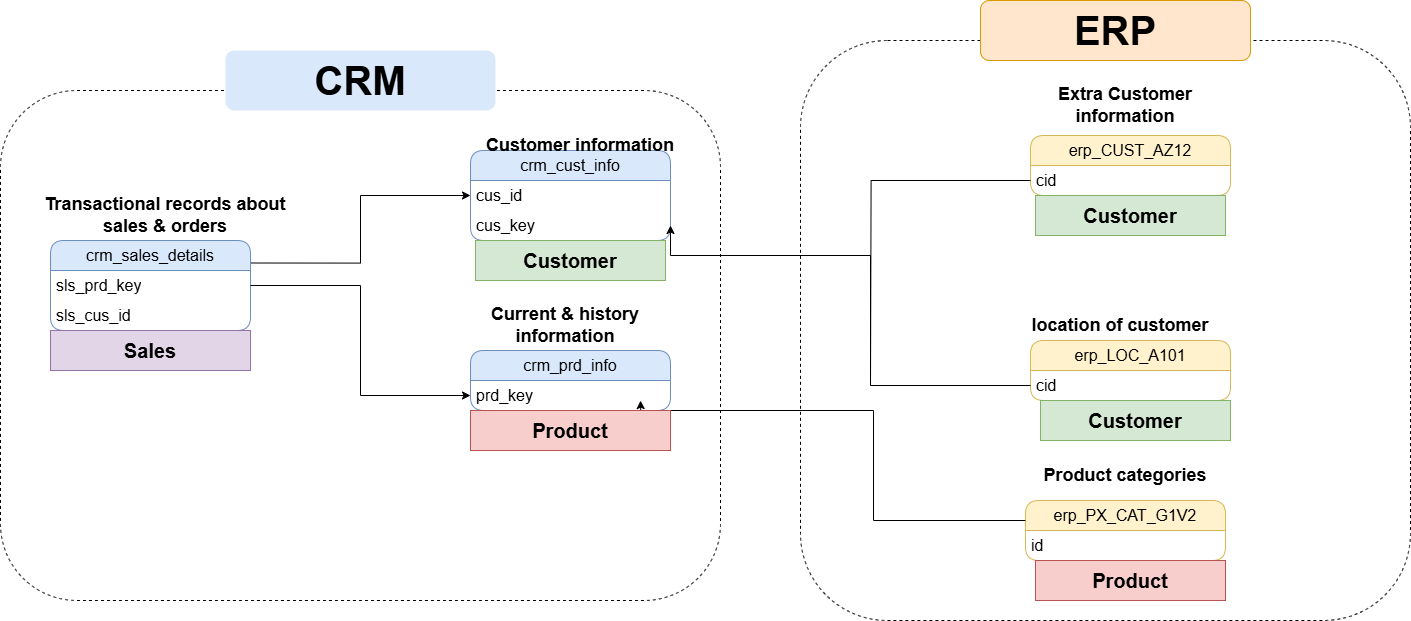

The diagram above was exported from draw.io. Its source (the exported page's mxGraphModel, read from the mxfile embedded in the PNG):
<mxGraphModel dx="2608" dy="2756" grid="1" gridSize="10" guides="1" tooltips="1" connect="1" arrows="1" fold="1" page="1" pageScale="1" pageWidth="1200" pageHeight="1920" math="0" shadow="0">
  <root>
    <mxCell id="0" />
    <mxCell id="1" parent="0" />
    <mxCell id="iqInRDiMmIJK_WrabG9Z-1" value="crm_cust_info" style="swimlane;fontStyle=0;childLayout=stackLayout;horizontal=1;startSize=30;horizontalStack=0;resizeParent=1;resizeParentMax=0;resizeLast=0;collapsible=1;marginBottom=0;whiteSpace=wrap;html=1;rounded=1;fillColor=#dae8fc;strokeColor=#6c8ebf;" parent="1" vertex="1">
      <mxGeometry x="40" y="140" width="200" height="90" as="geometry" />
    </mxCell>
    <mxCell id="iqInRDiMmIJK_WrabG9Z-2" value="cus_id" style="text;strokeColor=none;fillColor=none;align=left;verticalAlign=middle;spacingLeft=4;spacingRight=4;overflow=hidden;points=[[0,0.5],[1,0.5]];portConstraint=eastwest;rotatable=0;whiteSpace=wrap;html=1;" parent="iqInRDiMmIJK_WrabG9Z-1" vertex="1">
      <mxGeometry y="30" width="200" height="30" as="geometry" />
    </mxCell>
    <mxCell id="iqInRDiMmIJK_WrabG9Z-23" value="cus_key" style="text;strokeColor=none;fillColor=none;align=left;verticalAlign=middle;spacingLeft=4;spacingRight=4;overflow=hidden;points=[[0,0.5],[1,0.5]];portConstraint=eastwest;rotatable=0;whiteSpace=wrap;html=1;" parent="iqInRDiMmIJK_WrabG9Z-1" vertex="1">
      <mxGeometry y="60" width="200" height="30" as="geometry" />
    </mxCell>
    <mxCell id="iqInRDiMmIJK_WrabG9Z-5" value="&lt;b&gt;&lt;font style=&quot;font-size: 18px;&quot;&gt;Customer information&lt;/font&gt;&lt;/b&gt;" style="text;html=1;align=center;verticalAlign=middle;whiteSpace=wrap;rounded=0;" parent="1" vertex="1">
      <mxGeometry x="55" y="120" width="190" height="30" as="geometry" />
    </mxCell>
    <mxCell id="iqInRDiMmIJK_WrabG9Z-6" value="crm_prd_info" style="swimlane;fontStyle=0;childLayout=stackLayout;horizontal=1;startSize=30;horizontalStack=0;resizeParent=1;resizeParentMax=0;resizeLast=0;collapsible=1;marginBottom=0;whiteSpace=wrap;html=1;rounded=1;fillColor=#dae8fc;strokeColor=#6c8ebf;" parent="1" vertex="1">
      <mxGeometry x="40" y="340" width="200" height="60" as="geometry" />
    </mxCell>
    <mxCell id="iqInRDiMmIJK_WrabG9Z-7" value="prd_key" style="text;strokeColor=none;fillColor=none;align=left;verticalAlign=middle;spacingLeft=4;spacingRight=4;overflow=hidden;points=[[0,0.5],[1,0.5]];portConstraint=eastwest;rotatable=0;whiteSpace=wrap;html=1;" parent="iqInRDiMmIJK_WrabG9Z-6" vertex="1">
      <mxGeometry y="30" width="200" height="30" as="geometry" />
    </mxCell>
    <mxCell id="iqInRDiMmIJK_WrabG9Z-8" value="&lt;b&gt;&lt;font style=&quot;font-size: 18px;&quot;&gt;Current &amp;amp; history information&lt;/font&gt;&lt;/b&gt;" style="text;html=1;align=center;verticalAlign=middle;whiteSpace=wrap;rounded=0;" parent="1" vertex="1">
      <mxGeometry x="10" y="300" width="250" height="30" as="geometry" />
    </mxCell>
    <mxCell id="iqInRDiMmIJK_WrabG9Z-18" style="edgeStyle=orthogonalEdgeStyle;rounded=0;orthogonalLoop=1;jettySize=auto;html=1;exitX=1;exitY=0.25;exitDx=0;exitDy=0;entryX=0;entryY=0.5;entryDx=0;entryDy=0;" parent="1" source="iqInRDiMmIJK_WrabG9Z-9" target="iqInRDiMmIJK_WrabG9Z-2" edge="1">
      <mxGeometry relative="1" as="geometry" />
    </mxCell>
    <mxCell id="iqInRDiMmIJK_WrabG9Z-9" value="crm_sales_details" style="swimlane;fontStyle=0;childLayout=stackLayout;horizontal=1;startSize=30;horizontalStack=0;resizeParent=1;resizeParentMax=0;resizeLast=0;collapsible=1;marginBottom=0;whiteSpace=wrap;html=1;rounded=1;fillColor=#dae8fc;strokeColor=#6c8ebf;" parent="1" vertex="1">
      <mxGeometry x="-380" y="230" width="200" height="90" as="geometry" />
    </mxCell>
    <mxCell id="iqInRDiMmIJK_WrabG9Z-10" value="sls_prd_key" style="text;strokeColor=none;fillColor=none;align=left;verticalAlign=middle;spacingLeft=4;spacingRight=4;overflow=hidden;points=[[0,0.5],[1,0.5]];portConstraint=eastwest;rotatable=0;whiteSpace=wrap;html=1;" parent="iqInRDiMmIJK_WrabG9Z-9" vertex="1">
      <mxGeometry y="30" width="200" height="30" as="geometry" />
    </mxCell>
    <mxCell id="iqInRDiMmIJK_WrabG9Z-12" value="sls_cus_id" style="text;strokeColor=none;fillColor=none;align=left;verticalAlign=middle;spacingLeft=4;spacingRight=4;overflow=hidden;points=[[0,0.5],[1,0.5]];portConstraint=eastwest;rotatable=0;whiteSpace=wrap;html=1;" parent="iqInRDiMmIJK_WrabG9Z-9" vertex="1">
      <mxGeometry y="60" width="200" height="30" as="geometry" />
    </mxCell>
    <mxCell id="iqInRDiMmIJK_WrabG9Z-11" value="&lt;span style=&quot;font-size: 18px;&quot;&gt;&lt;b&gt;Transactional records about sales &amp;amp; orders&lt;/b&gt;&lt;/span&gt;" style="text;html=1;align=center;verticalAlign=middle;whiteSpace=wrap;rounded=0;" parent="1" vertex="1">
      <mxGeometry x="-390" y="190" width="250" height="30" as="geometry" />
    </mxCell>
    <mxCell id="iqInRDiMmIJK_WrabG9Z-15" style="edgeStyle=orthogonalEdgeStyle;rounded=0;orthogonalLoop=1;jettySize=auto;html=1;exitX=1;exitY=0.5;exitDx=0;exitDy=0;" parent="1" source="iqInRDiMmIJK_WrabG9Z-10" target="iqInRDiMmIJK_WrabG9Z-7" edge="1">
      <mxGeometry relative="1" as="geometry" />
    </mxCell>
    <mxCell id="iqInRDiMmIJK_WrabG9Z-19" value="erp_CUST_AZ12" style="swimlane;fontStyle=0;childLayout=stackLayout;horizontal=1;startSize=30;horizontalStack=0;resizeParent=1;resizeParentMax=0;resizeLast=0;collapsible=1;marginBottom=0;whiteSpace=wrap;html=1;rounded=1;fillColor=#fff2cc;strokeColor=#d6b656;" parent="1" vertex="1">
      <mxGeometry x="600" y="125" width="200" height="60" as="geometry" />
    </mxCell>
    <mxCell id="iqInRDiMmIJK_WrabG9Z-67" style="edgeStyle=orthogonalEdgeStyle;rounded=0;orthogonalLoop=1;jettySize=auto;html=1;startArrow=none;startFill=0;endArrow=none;" parent="iqInRDiMmIJK_WrabG9Z-19" source="iqInRDiMmIJK_WrabG9Z-20" edge="1">
      <mxGeometry relative="1" as="geometry">
        <mxPoint x="-160" y="250" as="targetPoint" />
      </mxGeometry>
    </mxCell>
    <mxCell id="iqInRDiMmIJK_WrabG9Z-20" value="cid" style="text;strokeColor=none;fillColor=none;align=left;verticalAlign=middle;spacingLeft=4;spacingRight=4;overflow=hidden;points=[[0,0.5],[1,0.5]];portConstraint=eastwest;rotatable=0;whiteSpace=wrap;html=1;" parent="iqInRDiMmIJK_WrabG9Z-19" vertex="1">
      <mxGeometry y="30" width="200" height="30" as="geometry" />
    </mxCell>
    <mxCell id="iqInRDiMmIJK_WrabG9Z-21" value="&lt;b&gt;&lt;font style=&quot;font-size: 18px;&quot;&gt;Extra Customer information&lt;/font&gt;&lt;/b&gt;" style="text;html=1;align=center;verticalAlign=middle;whiteSpace=wrap;rounded=0;" parent="1" vertex="1">
      <mxGeometry x="600" y="80" width="190" height="30" as="geometry" />
    </mxCell>
    <mxCell id="iqInRDiMmIJK_WrabG9Z-26" value="erp_LOC_A101" style="swimlane;fontStyle=0;childLayout=stackLayout;horizontal=1;startSize=30;horizontalStack=0;resizeParent=1;resizeParentMax=0;resizeLast=0;collapsible=1;marginBottom=0;whiteSpace=wrap;html=1;rounded=1;fillColor=#fff2cc;strokeColor=#d6b656;" parent="1" vertex="1">
      <mxGeometry x="600" y="330" width="200" height="60" as="geometry" />
    </mxCell>
    <mxCell id="iqInRDiMmIJK_WrabG9Z-27" value="cid" style="text;strokeColor=none;fillColor=none;align=left;verticalAlign=middle;spacingLeft=4;spacingRight=4;overflow=hidden;points=[[0,0.5],[1,0.5]];portConstraint=eastwest;rotatable=0;whiteSpace=wrap;html=1;" parent="iqInRDiMmIJK_WrabG9Z-26" vertex="1">
      <mxGeometry y="30" width="200" height="30" as="geometry" />
    </mxCell>
    <mxCell id="iqInRDiMmIJK_WrabG9Z-28" value="&lt;span style=&quot;font-size: 18px;&quot;&gt;&lt;b&gt;location of customer&lt;/b&gt;&lt;/span&gt;" style="text;html=1;align=center;verticalAlign=middle;whiteSpace=wrap;rounded=0;" parent="1" vertex="1">
      <mxGeometry x="595" y="300" width="190" height="30" as="geometry" />
    </mxCell>
    <mxCell id="iqInRDiMmIJK_WrabG9Z-40" value="erp_PX_CAT_G1V2" style="swimlane;fontStyle=0;childLayout=stackLayout;horizontal=1;startSize=30;horizontalStack=0;resizeParent=1;resizeParentMax=0;resizeLast=0;collapsible=1;marginBottom=0;whiteSpace=wrap;html=1;rounded=1;fillColor=#fff2cc;strokeColor=#d6b656;" parent="1" vertex="1">
      <mxGeometry x="595" y="490" width="200" height="60" as="geometry" />
    </mxCell>
    <mxCell id="iqInRDiMmIJK_WrabG9Z-41" value="id" style="text;strokeColor=none;fillColor=none;align=left;verticalAlign=middle;spacingLeft=4;spacingRight=4;overflow=hidden;points=[[0,0.5],[1,0.5]];portConstraint=eastwest;rotatable=0;whiteSpace=wrap;html=1;" parent="iqInRDiMmIJK_WrabG9Z-40" vertex="1">
      <mxGeometry y="30" width="200" height="30" as="geometry" />
    </mxCell>
    <mxCell id="iqInRDiMmIJK_WrabG9Z-42" value="&lt;span style=&quot;font-size: 18px;&quot;&gt;&lt;b&gt;Product categories&lt;/b&gt;&lt;/span&gt;" style="text;html=1;align=center;verticalAlign=middle;whiteSpace=wrap;rounded=0;" parent="1" vertex="1">
      <mxGeometry x="600" y="450" width="190" height="30" as="geometry" />
    </mxCell>
    <mxCell id="iqInRDiMmIJK_WrabG9Z-58" style="edgeStyle=orthogonalEdgeStyle;rounded=0;orthogonalLoop=1;jettySize=auto;html=1;entryX=1;entryY=0.5;entryDx=0;entryDy=0;" parent="1" source="iqInRDiMmIJK_WrabG9Z-27" target="iqInRDiMmIJK_WrabG9Z-23" edge="1">
      <mxGeometry relative="1" as="geometry">
        <mxPoint x="280" y="260" as="targetPoint" />
        <Array as="points">
          <mxPoint x="440" y="375" />
          <mxPoint x="440" y="245" />
        </Array>
      </mxGeometry>
    </mxCell>
    <mxCell id="iqInRDiMmIJK_WrabG9Z-60" value="" style="rounded=1;whiteSpace=wrap;html=1;fillColor=none;dashed=1;" parent="1" vertex="1">
      <mxGeometry x="-430" y="80" width="720" height="510" as="geometry" />
    </mxCell>
    <mxCell id="iqInRDiMmIJK_WrabG9Z-70" style="edgeStyle=orthogonalEdgeStyle;rounded=0;orthogonalLoop=1;jettySize=auto;html=1;entryX=0.889;entryY=0.608;entryDx=0;entryDy=0;entryPerimeter=0;" parent="1" source="iqInRDiMmIJK_WrabG9Z-40" edge="1">
      <mxGeometry relative="1" as="geometry">
        <mxPoint x="210.07999999999993" y="390.0799999999999" as="targetPoint" />
        <Array as="points">
          <mxPoint x="443" y="510" />
          <mxPoint x="443" y="400" />
          <mxPoint x="210" y="400" />
        </Array>
      </mxGeometry>
    </mxCell>
    <mxCell id="iqInRDiMmIJK_WrabG9Z-72" value="" style="rounded=1;whiteSpace=wrap;html=1;fillColor=none;dashed=1;" parent="1" vertex="1">
      <mxGeometry x="370" y="30" width="610" height="580" as="geometry" />
    </mxCell>
    <mxCell id="iqInRDiMmIJK_WrabG9Z-73" value="&lt;font style=&quot;font-size: 40px;&quot;&gt;&lt;b&gt;ERP&lt;/b&gt;&lt;/font&gt;" style="rounded=1;whiteSpace=wrap;html=1;fillColor=#ffe6cc;strokeColor=#d79b00;" parent="1" vertex="1">
      <mxGeometry x="550" y="-10" width="270" height="60" as="geometry" />
    </mxCell>
    <mxCell id="PHHGDDIyIbg26NahSOMF-1" value="&lt;span style=&quot;font-size: 20px;&quot;&gt;&lt;b&gt;Product&lt;/b&gt;&lt;/span&gt;" style="text;html=1;strokeColor=#b85450;fillColor=#f8cecc;align=center;verticalAlign=middle;whiteSpace=wrap;overflow=hidden;" parent="1" vertex="1">
      <mxGeometry x="40" y="400" width="200" height="40" as="geometry" />
    </mxCell>
    <mxCell id="PHHGDDIyIbg26NahSOMF-2" value="&lt;span style=&quot;font-size: 20px;&quot;&gt;&lt;b&gt;Product&lt;/b&gt;&lt;/span&gt;" style="text;html=1;strokeColor=#b85450;fillColor=#f8cecc;align=center;verticalAlign=middle;whiteSpace=wrap;overflow=hidden;" parent="1" vertex="1">
      <mxGeometry x="605" y="550" width="190" height="40" as="geometry" />
    </mxCell>
    <mxCell id="PHHGDDIyIbg26NahSOMF-3" value="&lt;span style=&quot;font-size: 20px;&quot;&gt;&lt;b&gt;Customer&lt;/b&gt;&lt;/span&gt;" style="text;html=1;strokeColor=#82b366;fillColor=#d5e8d4;align=center;verticalAlign=middle;whiteSpace=wrap;overflow=hidden;" parent="1" vertex="1">
      <mxGeometry x="610" y="390" width="190" height="40" as="geometry" />
    </mxCell>
    <mxCell id="PHHGDDIyIbg26NahSOMF-4" value="&lt;span style=&quot;font-size: 20px;&quot;&gt;&lt;b&gt;Customer&lt;/b&gt;&lt;/span&gt;" style="text;html=1;strokeColor=#82b366;fillColor=#d5e8d4;align=center;verticalAlign=middle;whiteSpace=wrap;overflow=hidden;" parent="1" vertex="1">
      <mxGeometry x="45" y="230" width="190" height="40" as="geometry" />
    </mxCell>
    <mxCell id="PHHGDDIyIbg26NahSOMF-5" value="&lt;span style=&quot;font-size: 20px;&quot;&gt;&lt;b&gt;Customer&lt;/b&gt;&lt;/span&gt;" style="text;html=1;strokeColor=#82b366;fillColor=#d5e8d4;align=center;verticalAlign=middle;whiteSpace=wrap;overflow=hidden;" parent="1" vertex="1">
      <mxGeometry x="605" y="185" width="190" height="40" as="geometry" />
    </mxCell>
    <mxCell id="iqInRDiMmIJK_WrabG9Z-50" value="&lt;font style=&quot;font-size: 40px;&quot;&gt;&lt;b&gt;CRM&lt;/b&gt;&lt;/font&gt;" style="rounded=1;whiteSpace=wrap;html=1;strokeColor=none;fillColor=#dae8fc;" parent="1" vertex="1">
      <mxGeometry x="-205" y="40" width="270" height="60" as="geometry" />
    </mxCell>
    <mxCell id="PHHGDDIyIbg26NahSOMF-7" value="&lt;span style=&quot;font-size: 20px;&quot;&gt;&lt;b&gt;Sales&lt;/b&gt;&lt;/span&gt;" style="text;html=1;strokeColor=#9673a6;fillColor=#e1d5e7;align=center;verticalAlign=middle;whiteSpace=wrap;overflow=hidden;" parent="1" vertex="1">
      <mxGeometry x="-380" y="320" width="200" height="40" as="geometry" />
    </mxCell>
  </root>
</mxGraphModel>